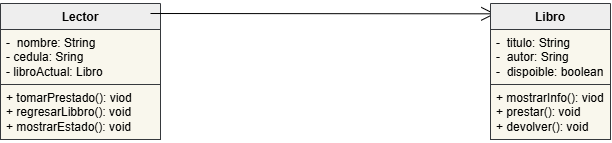

The diagram above was exported from draw.io. Its source (the exported page's mxGraphModel, read from the mxfile embedded in the PNG):
<mxGraphModel dx="1036" dy="560" grid="1" gridSize="10" guides="1" tooltips="1" connect="1" arrows="1" fold="1" page="1" pageScale="1" pageWidth="827" pageHeight="1169" math="0" shadow="0">
  <root>
    <mxCell id="0" />
    <mxCell id="1" parent="0" />
    <mxCell id="OB8BBvHnR6Y29t0S3fif-1" parent="1" style="swimlane;fontStyle=1;align=center;verticalAlign=top;childLayout=stackLayout;horizontal=1;startSize=26;horizontalStack=0;resizeParent=1;resizeParentMax=0;resizeLast=0;collapsible=1;marginBottom=0;whiteSpace=wrap;html=1;fillColor=#eeeeee;strokeColor=#36393d;" value="Lector" vertex="1">
      <mxGeometry height="136" width="160" x="80" y="120" as="geometry" />
    </mxCell>
    <mxCell id="OB8BBvHnR6Y29t0S3fif-15" edge="1" parent="OB8BBvHnR6Y29t0S3fif-1" style="endArrow=open;endFill=1;endSize=12;html=1;rounded=0;defaultLabelBackgroundColor=page;entryX=0.04;entryY=0.076;entryDx=0;entryDy=0;entryPerimeter=0;" target="OB8BBvHnR6Y29t0S3fif-7" value="">
      <mxGeometry relative="1" width="160" as="geometry">
        <mxPoint x="150" y="10" as="sourcePoint" />
        <mxPoint x="310" y="10" as="targetPoint" />
      </mxGeometry>
    </mxCell>
    <mxCell id="OB8BBvHnR6Y29t0S3fif-2" parent="OB8BBvHnR6Y29t0S3fif-1" style="text;strokeColor=#36393d;fillColor=#f9f7ed;align=left;verticalAlign=top;spacingLeft=4;spacingRight=4;overflow=hidden;rotatable=0;points=[[0,0.5],[1,0.5]];portConstraint=eastwest;whiteSpace=wrap;html=1;" value="-&amp;nbsp; nombre: String&lt;div&gt;- cedula: Sring&lt;br&gt;&lt;div&gt;- libroActual: Libro&lt;/div&gt;&lt;/div&gt;" vertex="1">
      <mxGeometry height="55" width="160" y="26" as="geometry" />
    </mxCell>
    <mxCell id="OB8BBvHnR6Y29t0S3fif-4" parent="OB8BBvHnR6Y29t0S3fif-1" style="text;strokeColor=#36393d;fillColor=#f9f7ed;align=left;verticalAlign=top;spacingLeft=4;spacingRight=4;overflow=hidden;rotatable=0;points=[[0,0.5],[1,0.5]];portConstraint=eastwest;whiteSpace=wrap;html=1;" value="+ tomarPrestado(): viod&lt;div&gt;+ regresarLibbro(): void&amp;nbsp;&lt;/div&gt;&lt;div&gt;+ mostrarEstado(): void&lt;/div&gt;" vertex="1">
      <mxGeometry height="55" width="160" y="81" as="geometry" />
    </mxCell>
    <mxCell id="OB8BBvHnR6Y29t0S3fif-7" parent="1" style="swimlane;fontStyle=1;align=center;verticalAlign=top;childLayout=stackLayout;horizontal=1;startSize=26;horizontalStack=0;resizeParent=1;resizeParentMax=0;resizeLast=0;collapsible=1;marginBottom=0;whiteSpace=wrap;html=1;fillColor=#eeeeee;strokeColor=#36393d;" value="Libro" vertex="1">
      <mxGeometry height="136" width="120" x="570" y="120" as="geometry" />
    </mxCell>
    <mxCell id="OB8BBvHnR6Y29t0S3fif-8" parent="OB8BBvHnR6Y29t0S3fif-7" style="text;strokeColor=#36393d;fillColor=#f9f7ed;align=left;verticalAlign=top;spacingLeft=4;spacingRight=4;overflow=hidden;rotatable=0;points=[[0,0.5],[1,0.5]];portConstraint=eastwest;whiteSpace=wrap;html=1;" value="-&amp;nbsp; titulo: String&lt;div&gt;-&amp;nbsp; autor: Sring&lt;br&gt;&lt;div&gt;-&amp;nbsp; dispoible: boolean&lt;/div&gt;&lt;/div&gt;" vertex="1">
      <mxGeometry height="55" width="120" y="26" as="geometry" />
    </mxCell>
    <mxCell id="OB8BBvHnR6Y29t0S3fif-10" parent="OB8BBvHnR6Y29t0S3fif-7" style="text;strokeColor=#36393d;fillColor=#f9f7ed;align=left;verticalAlign=top;spacingLeft=4;spacingRight=4;overflow=hidden;rotatable=0;points=[[0,0.5],[1,0.5]];portConstraint=eastwest;whiteSpace=wrap;html=1;" value="+ mostrarInfo(): viod&lt;div&gt;+ prestar(): void&amp;nbsp;&lt;/div&gt;&lt;div&gt;+ devolver(): void&lt;/div&gt;" vertex="1">
      <mxGeometry height="55" width="120" y="81" as="geometry" />
    </mxCell>
  </root>
</mxGraphModel>